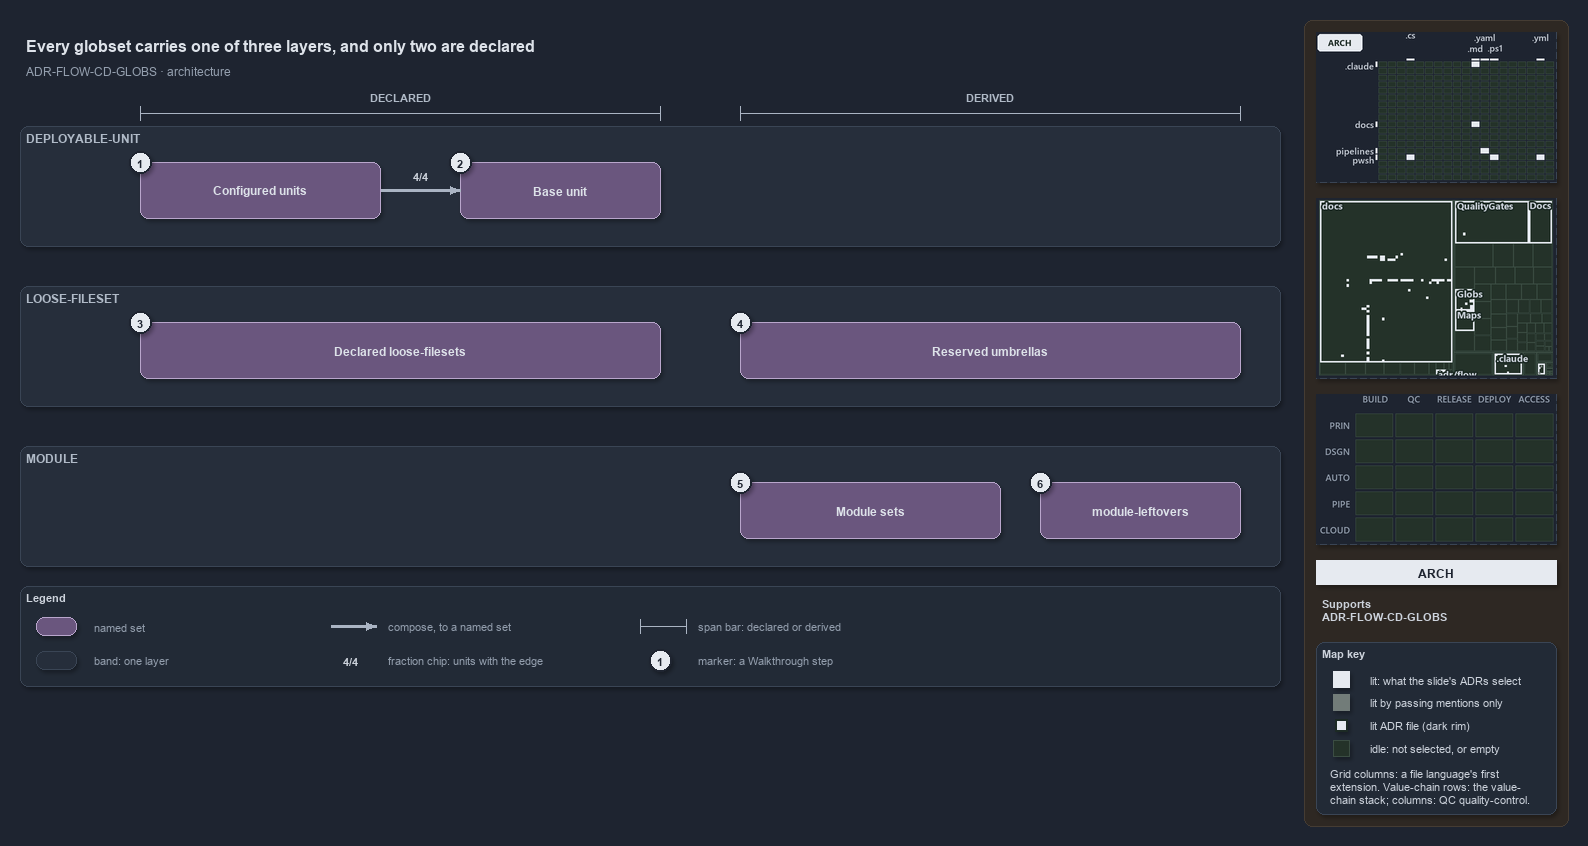

The diagram above was exported from draw.io. Its source (the exported page's mxGraphModel, read from the mxfile embedded in the PNG):
<mxGraphModel dx="1024" dy="768" grid="0" gridSize="10" guides="1" tooltips="1" connect="1" arrows="1" fold="1" page="1" pageScale="1" pageWidth="1572" pageHeight="700" background="#1E2430" math="0" shadow="1">
  <root>
    <mxCell id="0" />
    <mxCell id="1" parent="0" />
    <mxCell id="sidebar-bg" value="" style="rounded=1;arcSize=2;html=1;fillColor=#2E2823;strokeColor=#453C33;shadow=0;" vertex="1" parent="1">
      <mxGeometry x="1304" y="4" width="264" height="806" as="geometry" />
    </mxCell>
    <mxCell id="title" value="Every globset carries one of three layers, and only two are declared" style="text;html=1;align=left;verticalAlign=middle;fontSize=16;fontStyle=1;fontColor=#DDE2E9;" vertex="1" parent="1">
      <mxGeometry x="20" y="14" width="1260" height="30" as="geometry" />
    </mxCell>
    <mxCell id="subtitle" value="ADR-FLOW-CD-GLOBS &amp;#183; architecture" style="text;html=1;align=left;verticalAlign=middle;fontSize=12;fontColor=#949FAE;" vertex="1" parent="1">
      <mxGeometry x="20" y="44" width="1240" height="20" as="geometry" />
    </mxCell>
    <mxCell id="band-du" value="DEPLOYABLE-UNIT" style="rounded=1;html=1;arcSize=3;fillColor=#262E3B;strokeColor=#3A4555;verticalAlign=top;align=left;spacingLeft=8;fontStyle=1;fontSize=12;fontColor=#B0BAC7;" vertex="1" parent="1">
      <mxGeometry x="20" y="110" width="1260" height="120" as="geometry" />
    </mxCell>
    <mxCell id="band-loose" value="LOOSE-FILESET" style="rounded=1;html=1;arcSize=3;fillColor=#262E3B;strokeColor=#3A4555;verticalAlign=top;align=left;spacingLeft=8;fontStyle=1;fontSize=12;fontColor=#B0BAC7;" vertex="1" parent="1">
      <mxGeometry x="20" y="270" width="1260" height="120" as="geometry" />
    </mxCell>
    <mxCell id="band-module" value="MODULE" style="rounded=1;html=1;arcSize=3;fillColor=#262E3B;strokeColor=#3A4555;verticalAlign=top;align=left;spacingLeft=8;fontStyle=1;fontSize=12;fontColor=#B0BAC7;" vertex="1" parent="1">
      <mxGeometry x="20" y="430" width="1260" height="120" as="geometry" />
    </mxCell>
    <mxCell id="span-declared-label" value="DECLARED" style="text;html=1;align=center;verticalAlign=middle;fontSize=11;fontStyle=1;fontColor=#B0BAC7;labelBackgroundColor=#1E2430;" vertex="1" parent="1">
      <mxGeometry x="360" y="72" width="80" height="16" as="geometry" />
    </mxCell>
    <mxCell id="span-declared" value="" style="shape=crossbar;whiteSpace=wrap;html=1;rounded=1;fillColor=none;strokeColor=#AAB4C3;strokeWidth=1.5;" vertex="1" parent="1">
      <mxGeometry x="140" y="90" width="520" height="14" as="geometry" />
    </mxCell>
    <mxCell id="span-derived-label" value="DERIVED" style="text;html=1;align=center;verticalAlign=middle;fontSize=11;fontStyle=1;fontColor=#B0BAC7;labelBackgroundColor=#1E2430;" vertex="1" parent="1">
      <mxGeometry x="950" y="72" width="80" height="16" as="geometry" />
    </mxCell>
    <mxCell id="span-derived" value="" style="shape=crossbar;whiteSpace=wrap;html=1;rounded=1;fillColor=none;strokeColor=#AAB4C3;strokeWidth=1.5;" vertex="1" parent="1">
      <mxGeometry x="740" y="90" width="500" height="14" as="geometry" />
    </mxCell>
    <mxCell id="set-configured" value="&lt;b&gt;Configured units&lt;/b&gt;" style="rounded=1;whiteSpace=wrap;html=1;arcSize=20;fillColor=#6A567E;strokeColor=#B9A6CC;fontColor=#DDE2E9;fontSize=12;" vertex="1" parent="1">
      <mxGeometry x="140" y="146" width="240" height="56" as="geometry" />
    </mxCell>
    <mxCell id="set-base" value="&lt;b&gt;Base unit&lt;/b&gt;" style="rounded=1;whiteSpace=wrap;html=1;arcSize=20;fillColor=#6A567E;strokeColor=#B9A6CC;fontColor=#DDE2E9;fontSize=12;" vertex="1" parent="1">
      <mxGeometry x="460" y="146" width="200" height="56" as="geometry" />
    </mxCell>
    <mxCell id="p-edge-compose-a" value="" style="text;html=1;strokeColor=none;fillColor=none;" vertex="1" parent="1">
      <mxGeometry x="380" y="174" width="1" height="1" as="geometry" />
    </mxCell>
    <mxCell id="p-edge-compose-b" value="" style="text;html=1;strokeColor=none;fillColor=none;" vertex="1" parent="1">
      <mxGeometry x="460" y="174" width="1" height="1" as="geometry" />
    </mxCell>
    <mxCell id="edge-compose" value="" style="edgeStyle=orthogonalEdgeStyle;rounded=1;html=1;fontSize=10;endArrow=block;strokeColor=#AAB4C3;strokeWidth=2.5;fontColor=#CDD3DC;shadow=0;" edge="1" parent="1" source="p-edge-compose-a" target="p-edge-compose-b">
      <mxGeometry relative="1" as="geometry" />
    </mxCell>
    <mxCell id="frac-compose" value="&lt;b&gt;4/4&lt;/b&gt;" style="text;html=1;align=center;verticalAlign=middle;fontSize=11;fontColor=#CDD3DC;fillColor=#262E3B;strokeColor=none;" vertex="1" parent="1">
      <mxGeometry x="405" y="150" width="30" height="18" as="geometry" />
    </mxCell>
    <mxCell id="set-declared-loose" value="&lt;b&gt;Declared loose-filesets&lt;/b&gt;" style="rounded=1;whiteSpace=wrap;html=1;arcSize=20;fillColor=#6A567E;strokeColor=#B9A6CC;fontColor=#DDE2E9;fontSize=12;" vertex="1" parent="1">
      <mxGeometry x="140" y="306" width="520" height="56" as="geometry" />
    </mxCell>
    <mxCell id="set-umbrellas" value="&lt;b&gt;Reserved umbrellas&lt;/b&gt;" style="rounded=1;whiteSpace=wrap;html=1;arcSize=20;fillColor=#6A567E;strokeColor=#B9A6CC;fontColor=#DDE2E9;fontSize=12;" vertex="1" parent="1">
      <mxGeometry x="740" y="306" width="500" height="56" as="geometry" />
    </mxCell>
    <mxCell id="set-module" value="&lt;b&gt;Module sets&lt;/b&gt;" style="rounded=1;whiteSpace=wrap;html=1;arcSize=20;fillColor=#6A567E;strokeColor=#B9A6CC;fontColor=#DDE2E9;fontSize=12;" vertex="1" parent="1">
      <mxGeometry x="740" y="466" width="260" height="56" as="geometry" />
    </mxCell>
    <mxCell id="set-leftovers" value="&lt;b&gt;module-leftovers&lt;/b&gt;" style="rounded=1;whiteSpace=wrap;html=1;arcSize=20;fillColor=#6A567E;strokeColor=#B9A6CC;fontColor=#DDE2E9;fontSize=12;" vertex="1" parent="1">
      <mxGeometry x="1040" y="466" width="200" height="56" as="geometry" />
    </mxCell>
    <mxCell id="mark-1" value="1" style="ellipse;html=1;fillColor=#E6EAF0;strokeColor=#1E2430;strokeWidth=2;fontColor=#1E2430;fontStyle=1;fontSize=11;" vertex="1" parent="1">
      <mxGeometry x="129" y="135" width="22" height="22" as="geometry" />
    </mxCell>
    <mxCell id="mark-2" value="2" style="ellipse;html=1;fillColor=#E6EAF0;strokeColor=#1E2430;strokeWidth=2;fontColor=#1E2430;fontStyle=1;fontSize=11;" vertex="1" parent="1">
      <mxGeometry x="449" y="135" width="22" height="22" as="geometry" />
    </mxCell>
    <mxCell id="mark-3" value="3" style="ellipse;html=1;fillColor=#E6EAF0;strokeColor=#1E2430;strokeWidth=2;fontColor=#1E2430;fontStyle=1;fontSize=11;" vertex="1" parent="1">
      <mxGeometry x="129" y="295" width="22" height="22" as="geometry" />
    </mxCell>
    <mxCell id="mark-4" value="4" style="ellipse;html=1;fillColor=#E6EAF0;strokeColor=#1E2430;strokeWidth=2;fontColor=#1E2430;fontStyle=1;fontSize=11;" vertex="1" parent="1">
      <mxGeometry x="729" y="295" width="22" height="22" as="geometry" />
    </mxCell>
    <mxCell id="mark-5" value="5" style="ellipse;html=1;fillColor=#E6EAF0;strokeColor=#1E2430;strokeWidth=2;fontColor=#1E2430;fontStyle=1;fontSize=11;" vertex="1" parent="1">
      <mxGeometry x="729" y="455" width="22" height="22" as="geometry" />
    </mxCell>
    <mxCell id="mark-6" value="6" style="ellipse;html=1;fillColor=#E6EAF0;strokeColor=#1E2430;strokeWidth=2;fontColor=#1E2430;fontStyle=1;fontSize=11;" vertex="1" parent="1">
      <mxGeometry x="1029" y="455" width="22" height="22" as="geometry" />
    </mxCell>
    <mxCell id="legend" value="&lt;b&gt;Legend&lt;/b&gt;" style="rounded=1;whiteSpace=wrap;html=1;arcSize=6;fillColor=#222A36;strokeColor=#3A4555;align=left;verticalAlign=top;spacing=8;fontSize=11;fontColor=#CDD3DC;" vertex="1" parent="1">
      <mxGeometry x="20" y="570" width="1260" height="100" as="geometry" />
    </mxCell>
    <mxCell id="legend-0" value="" style="rounded=1;whiteSpace=wrap;html=1;arcSize=20;fillColor=#6A567E;strokeColor=#B9A6CC;fontColor=#DDE2E9;fontSize=12;" vertex="1" parent="1">
      <mxGeometry x="36" y="601" width="40" height="18" as="geometry" />
    </mxCell>
    <mxCell id="legend-0-text" value="named set" style="text;html=1;align=left;verticalAlign=middle;fontSize=11;fontColor=#949FAE;" vertex="1" parent="1">
      <mxGeometry x="88" y="600" width="230" height="20" as="geometry" />
    </mxCell>
    <mxCell id="legend-1" value="" style="rounded=1;html=1;arcSize=3;fillColor=#262E3B;strokeColor=#3A4555;verticalAlign=top;align=left;spacingLeft=8;fontStyle=1;fontSize=12;fontColor=#B0BAC7;" vertex="1" parent="1">
      <mxGeometry x="36" y="635" width="40" height="18" as="geometry" />
    </mxCell>
    <mxCell id="legend-1-text" value="band: one layer" style="text;html=1;align=left;verticalAlign=middle;fontSize=11;fontColor=#949FAE;" vertex="1" parent="1">
      <mxGeometry x="88" y="634" width="230" height="20" as="geometry" />
    </mxCell>
    <mxCell id="legend-2-a" value="" style="text;html=1;strokeColor=none;fillColor=none;" vertex="1" parent="1">
      <mxGeometry x="330" y="610" width="1" height="1" as="geometry" />
    </mxCell>
    <mxCell id="legend-2-b" value="" style="text;html=1;strokeColor=none;fillColor=none;" vertex="1" parent="1">
      <mxGeometry x="376" y="610" width="1" height="1" as="geometry" />
    </mxCell>
    <mxCell id="legend-2" value="" style="edgeStyle=orthogonalEdgeStyle;rounded=1;html=1;fontSize=10;endArrow=block;strokeColor=#AAB4C3;strokeWidth=2.5;fontColor=#CDD3DC;shadow=0;" edge="1" parent="1" source="legend-2-a" target="legend-2-b">
      <mxGeometry relative="1" as="geometry" />
    </mxCell>
    <mxCell id="legend-2-text" value="compose, to a named set" style="text;html=1;align=left;verticalAlign=middle;fontSize=11;fontColor=#949FAE;" vertex="1" parent="1">
      <mxGeometry x="382" y="600" width="230" height="20" as="geometry" />
    </mxCell>
    <mxCell id="legend-3" value="&lt;b&gt;4/4&lt;/b&gt;" style="text;html=1;align=center;verticalAlign=middle;fontSize=11;fontColor=#CDD3DC;fillColor=#262E3B;strokeColor=none;" vertex="1" parent="1">
      <mxGeometry x="335" y="635" width="30" height="18" as="geometry" />
    </mxCell>
    <mxCell id="legend-3-text" value="fraction chip: units with the edge" style="text;html=1;align=left;verticalAlign=middle;fontSize=11;fontColor=#949FAE;" vertex="1" parent="1">
      <mxGeometry x="382" y="634" width="230" height="20" as="geometry" />
    </mxCell>
    <mxCell id="legend-4" value="" style="shape=crossbar;whiteSpace=wrap;html=1;rounded=1;fillColor=none;strokeColor=#AAB4C3;strokeWidth=1.5;" vertex="1" parent="1">
      <mxGeometry x="640" y="603" width="46" height="14" as="geometry" />
    </mxCell>
    <mxCell id="legend-4-text" value="span bar: declared or derived" style="text;html=1;align=left;verticalAlign=middle;fontSize=11;fontColor=#949FAE;" vertex="1" parent="1">
      <mxGeometry x="692" y="600" width="230" height="20" as="geometry" />
    </mxCell>
    <mxCell id="legend-5" value="1" style="ellipse;html=1;fillColor=#E6EAF0;strokeColor=#1E2430;strokeWidth=2;fontColor=#1E2430;fontStyle=1;fontSize=11;" vertex="1" parent="1">
      <mxGeometry x="649" y="633" width="22" height="22" as="geometry" />
    </mxCell>
    <mxCell id="legend-5-text" value="marker: a Walkthrough step" style="text;html=1;align=left;verticalAlign=middle;fontSize=11;fontColor=#949FAE;" vertex="1" parent="1">
      <mxGeometry x="692" y="634" width="230" height="20" as="geometry" />
    </mxCell>
    <mxCell id="minimap-grid" value="" style="shape=image;html=1;imageAspect=0;aspect=fixed;verticalLabelPosition=bottom;strokeColor=#3A4555;dashed=1;fillColor=#222A36;image=data:image/png,(base64 omitted: 11336 chars);" vertex="1" parent="1">
      <mxGeometry x="1316" y="16" width="240" height="150" as="geometry" />
    </mxCell>
    <mxCell id="minimap-tree" value="" style="shape=image;html=1;imageAspect=0;aspect=fixed;verticalLabelPosition=bottom;strokeColor=#3A4555;dashed=1;fillColor=#222A36;image=data:image/png,(base64 omitted: 18172 chars);" vertex="1" parent="1">
      <mxGeometry x="1316" y="182" width="240" height="180" as="geometry" />
    </mxCell>
    <mxCell id="minimap-chain" value="" style="shape=image;html=1;imageAspect=0;aspect=fixed;verticalLabelPosition=bottom;strokeColor=#3A4555;dashed=1;fillColor=#222A36;image=data:image/png,(base64 omitted: 11912 chars);" vertex="1" parent="1">
      <mxGeometry x="1316" y="378" width="240" height="150" as="geometry" />
    </mxCell>
    <mxCell id="lens-badge" value="ARCH" style="rounded=0;whiteSpace=wrap;html=1;align=center;verticalAlign=middle;fontSize=12;fontStyle=1;fontColor=#1E2430;fillColor=#E6EAF0;strokeColor=none;" vertex="1" parent="1">
      <mxGeometry x="1316" y="544" width="240" height="24" as="geometry" />
    </mxCell>
    <mxCell id="supports" value="&lt;b&gt;Supports&lt;/b&gt;&lt;br&gt;ADR-FLOW-CD-GLOBS" style="text;html=1;whiteSpace=wrap;align=left;verticalAlign=top;fontSize=11;fontColor=#CDD3DC;" vertex="1" parent="1">
      <mxGeometry x="1316" y="576" width="240" height="38" as="geometry" />
    </mxCell>
    <mxCell id="mapkey" value="&lt;b&gt;Map key&lt;/b&gt;" style="rounded=1;arcSize=6;whiteSpace=wrap;html=1;align=left;verticalAlign=top;fontSize=11;fontColor=#CDD3DC;fillColor=#222A36;strokeColor=#3A4555;spacingLeft=8;spacingTop=2;" vertex="1" parent="1">
      <mxGeometry x="1316" y="626" width="240" height="172" as="geometry" />
    </mxCell>
    <mxCell id="mapkey-lit" value="" style="rounded=0;html=1;fillColor=#E6EAF0;strokeColor=#E6EAF0;" vertex="1" parent="1">
      <mxGeometry x="1333.0" y="655.0" width="16" height="16" as="geometry" />
    </mxCell>
    <mxCell id="mapkey-lit-text" value="lit: what the slide's ADRs select" style="text;html=1;align=left;verticalAlign=middle;fontSize=11;fontColor=#CDD3DC;" vertex="1" parent="1">
      <mxGeometry x="1364" y="653" width="184" height="20" as="geometry" />
    </mxCell>
    <mxCell id="mapkey-touched" value="" style="rounded=0;html=1;fillColor=#727C79;strokeColor=#727C79;" vertex="1" parent="1">
      <mxGeometry x="1333.0" y="678.0" width="16" height="16" as="geometry" />
    </mxCell>
    <mxCell id="mapkey-touched-text" value="lit by passing mentions only" style="text;html=1;align=left;verticalAlign=middle;fontSize=11;fontColor=#CDD3DC;" vertex="1" parent="1">
      <mxGeometry x="1364" y="676" width="184" height="20" as="geometry" />
    </mxCell>
    <mxCell id="mapkey-adr" value="" style="rounded=0;html=1;fillColor=#E6EAF0;strokeColor=#1C2A24;strokeWidth=2;" vertex="1" parent="1">
      <mxGeometry x="1335.0" y="703.0" width="12" height="12" as="geometry" />
    </mxCell>
    <mxCell id="mapkey-adr-text" value="lit ADR file (dark rim)" style="text;html=1;align=left;verticalAlign=middle;fontSize=11;fontColor=#CDD3DC;" vertex="1" parent="1">
      <mxGeometry x="1364" y="699" width="184" height="20" as="geometry" />
    </mxCell>
    <mxCell id="mapkey-idle" value="" style="rounded=0;html=1;fillColor=#243229;strokeColor=#3B4D43;" vertex="1" parent="1">
      <mxGeometry x="1333.0" y="724.0" width="16" height="16" as="geometry" />
    </mxCell>
    <mxCell id="mapkey-idle-text" value="idle: not selected, or empty" style="text;html=1;align=left;verticalAlign=middle;fontSize=11;fontColor=#CDD3DC;" vertex="1" parent="1">
      <mxGeometry x="1364" y="722" width="184" height="20" as="geometry" />
    </mxCell>
    <mxCell id="mapkey-codes" value="Grid columns: a file language's first&lt;br&gt;extension. Value-chain rows: the value-&lt;br&gt;chain stack; columns: QC quality-control." style="text;html=1;align=left;verticalAlign=top;whiteSpace=wrap;fontSize=11;fontColor=#CDD3DC;" vertex="1" parent="1">
      <mxGeometry x="1324" y="746" width="224" height="46" as="geometry" />
    </mxCell>
  </root>
</mxGraphModel>